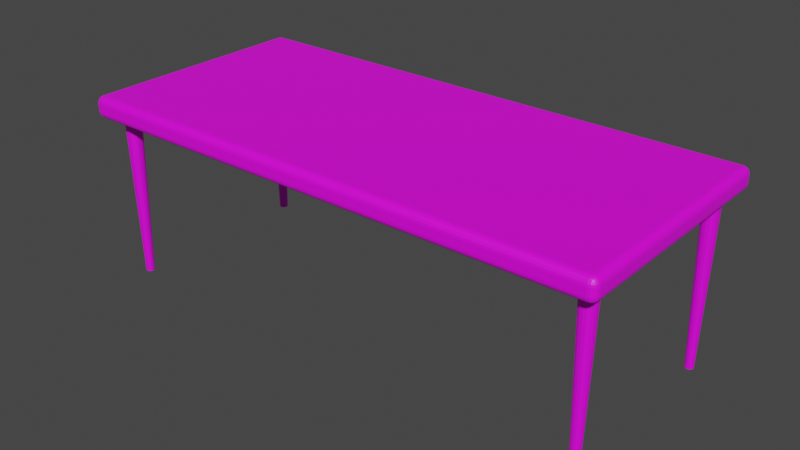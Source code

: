 # Source: Table.blend  (saved by Blender 3.3.6; exported with 4.5.12 LTS)
import bpy
from mathutils import Matrix  # noqa: F401  (used for matrix-valued properties, if any)

bpy.ops.wm.read_factory_settings(use_empty=True)
scene = bpy.context.scene
scene.name = 'Scene'

# ---- collections
col_collection = bpy.data.collections.new('Collection'); scene.collection.children.link(col_collection)

# ---- images (referenced by path relative to the original .blend; pixels are not part of the script)
import os
ASSET_DIR = os.environ.get("B2B_ASSET_DIR", "")  # directory of the original .blend (textures are referenced by path, not embedded)
HERE = os.path.dirname(os.path.abspath(__file__))  # packed textures are extracted next to this script under _unpacked/

def load_image(name, relpath, width, height, colorspace="sRGB"):
    """Load a texture the original file referenced (path relative to the .blend, or extracted next to this script)."""
    p = next((c for c in (os.path.join(HERE, relpath), os.path.join(ASSET_DIR, relpath)) if relpath and os.path.exists(c)), "")
    if p:
        img = bpy.data.images.load(p, check_existing=True)
        img.name = name
    else:  # same state as the original file: an image datablock whose file is absent (Cycles renders it pink)
        img = bpy.data.images.new(name, width, height)
        img.source = "FILE"
        img.filepath = "//" + (relpath or name)
    img.colorspace_settings.name = colorspace
    return img
img_wood_jpg = load_image('Wood.jpg', 'Wood.jpg', 1024, 1024, 'sRGB')

# ---- materials (node trees are filled in below, after node groups)
mat_material = bpy.data.materials.new('Material')
mat_material.alpha_threshold = 0.0
mat_material.use_transparent_shadow = False
mat_material.roughness = 0.5
mat_material.line_color = (0.0, 0.0, 0.0, 1.0)

# ---- material node trees
mat_material.use_nodes = True; mat_material.node_tree.nodes.clear()
_N = mat_material.node_tree.nodes; _L = mat_material.node_tree.links
n0 = _N.new('ShaderNodeOutputMaterial'); n0.name = 'Material Output'; n0.location = (300, 300)
n1 = _N.new('ShaderNodeBsdfPrincipled'); n1.name = 'Principled BSDF'; n1.location = (10, 300)
n1.distribution = 'GGX'
n1.subsurface_method = 'RANDOM_WALK_SKIN'
n1.inputs[3].default_value = 1.45
n1.inputs[27].default_value = (0.0, 0.0, 0.0, 1.0)
n1.inputs[28].default_value = 1.0
n2 = _N.new('ShaderNodeTexImage'); n2.name = 'Image Texture'; n2.location = (-280, 280)
n2.image = img_wood_jpg
_L.new(n1.outputs[0], n0.inputs[0])
_L.new(n2.outputs[0], n1.inputs[0])
n0.is_active_output = True

# ---- world
world_world = bpy.data.worlds.new('World'); scene.world = world_world
world_world.use_nodes = True; world_world.node_tree.nodes.clear()
_N = world_world.node_tree.nodes; _L = world_world.node_tree.links
n0 = _N.new('ShaderNodeOutputWorld'); n0.name = 'World Output'; n0.location = (300, 300)
n1 = _N.new('ShaderNodeBackground'); n1.name = 'Background'; n1.location = (10, 300)
n1.inputs[0].default_value = (0.05088, 0.05088, 0.05088, 1.0)
_L.new(n1.outputs[0], n0.inputs[0])
n0.is_active_output = True
world_world.color = (0.05088, 0.05088, 0.05088)
world_world.use_sun_shadow = False
world_world.sun_shadow_jitter_overblur = 0.0

# ---- meshes
me_cube = bpy.data.meshes.new('Cube')
me_cube.from_pydata([(2.216, 1.0, 0.09037), (2.216, 1.0, -0.09037), (2.216, -1.0, 0.09037), (2.216, -1.0, -0.09037), (-2.216, 1.0, 0.09037), (-2.216, 1.0, -0.09037), (-2.216, -1.0, 0.09037), (-2.216, -1.0, -0.09037)], [], [(0, 4, 6, 2), (3, 2, 6, 7), (7, 6, 4, 5), (5, 1, 3, 7), (1, 0, 2, 3), (5, 4, 0, 1)])
_uv = me_cube.uv_layers.new(name='UVMap')
_uv.uv.foreach_set('vector', [-0.9855, 0.3295, 1.759, 0.3295, 1.759, 1.568, -0.9855, 1.568, 1.872, 1.834, 1.76, 1.834, 1.76, -0.9105, 1.872, -0.9105, -0.9855, 1.795, -0.9855, 1.683, 0.2534, 1.683, 0.2534, 1.795, -0.9855, -0.9105, 1.759, -0.9105, 1.759, 0.3284, -0.9855, 0.3284, 1.986, 0.3284, 1.874, 0.3284, 1.874, -0.9105, 1.986, -0.9105, 1.759, 1.57, 1.759, 1.682, -0.9855, 1.682, -0.9855, 1.57])
me_cube.materials.append(mat_material)
me_cube.use_mirror_vertex_groups = False
me_cube.update()
me_cube_001 = bpy.data.meshes.new('Cube.001')
me_cube_001.from_pydata([(-2.096, -0.8187, -1.469), (-2.132, -0.8554, -0.04293), (-2.096, -0.745, -1.469), (-2.132, -0.7084, -0.04293), (-2.022, -0.8187, -1.469), (-1.985, -0.8554, -0.04293), (-2.022, -0.745, -1.469), (-1.985, -0.7084, -0.04293)], [], [(0, 1, 3, 2), (2, 3, 7, 6), (6, 7, 5, 4), (4, 5, 1, 0), (2, 6, 4, 0), (7, 3, 1, 5)])
_k = {(0, 2): 1.0, (1, 3): 1.0, (2, 6): 1.0, (3, 7): 1.0, (4, 6): 1.0, (5, 7): 1.0, (0, 4): 1.0, (1, 5): 1.0}
me_cube_001.attributes.new('crease_edge', 'FLOAT', 'EDGE').data.foreach_set('value', [_k.get((min(e.vertices), max(e.vertices)), 0.0) for e in me_cube_001.edges])
_uv = me_cube_001.uv_layers.new(name='UVMap')
_uv.uv.foreach_set('vector', [0.4457, 1.309, 0.3916, -0.7926, 0.6084, -0.7926, 0.5543, 1.309, 0.01108, 1.309, -0.04299, -0.7926, 0.1737, -0.7926, 0.1197, 1.309, 0.663, 1.309, 0.609, -0.7926, 0.8257, -0.7926, 0.7716, 1.309, 0.2284, 1.309, 0.1743, -0.7926, 0.391, -0.7926, 0.337, 1.309, 0.8263, 1.092, 0.8263, 0.9835, 0.9349, 0.9835, 0.9349, 1.092, 0.8263, 1.309, 0.8263, 1.093, 1.043, 1.093, 1.043, 1.309])
me_cube_001.materials.append(mat_material)
me_cube_001.update()

# ---- objects
ob_cube = bpy.data.objects.new('Cube', me_cube)
ob_cube_001 = bpy.data.objects.new('Cube.001', me_cube_001)

# ---- transforms, parenting, visibility, modifiers, constraints
ob_cube.location = (0.0, 0.0, 0.0)
ob_cube.lock_rotations_4d = False
ob_cube.empty_display_type = 'ARROWS'
ob_cube.lineart.crease_threshold = 0.0
_m = ob_cube.modifiers.new('Bevel', 'BEVEL')
_m.width = 0.06
_m.width_pct = 0.06
_m.segments = 5
ob_cube_001.location = (0.0, 0.0, 0.0)
_m = ob_cube_001.modifiers.new('Mirror', 'MIRROR')
_m.use_axis = (True, True, False)
_m = ob_cube_001.modifiers.new('Subdivision', 'SUBSURF')

# ---- collection membership
col_collection.objects.link(ob_cube)
col_collection.objects.link(ob_cube_001)

# ---- scene / render settings (as saved in the file)
scene.frame_start = 1; scene.frame_end = 250; scene.frame_set(1)
scene.render.engine = 'BLENDER_EEVEE_NEXT'
scene.cycles.sampling_pattern = 'TABULATED_SOBOL'
scene.cycles.use_light_tree = False
scene.view_settings.view_transform = 'Filmic'
bpy.context.view_layer.update()

# ---- added for rendering (the .blend has no active camera and no usable light): camera, sun
cam_auto = bpy.data.cameras.new('AutoCamera')
cam_auto.lens = 50.0
cam_auto.sensor_width = 36.0
cam_auto.clip_end = 1000.0
ob_auto_camera = bpy.data.objects.new('AutoCamera', cam_auto)
scene.collection.objects.link(ob_auto_camera)
ob_auto_camera.location = (4.72361, -5.66833, 3.08979)
ob_auto_camera.rotation_euler = (1.09748, -7.21219e-08, 0.694738)
scene.camera = ob_auto_camera
light_auto_sun = bpy.data.lights.new('AutoSun', 'SUN')
light_auto_sun.energy = 3.0
light_auto_sun.angle = 0.0523599
ob_auto_sun = bpy.data.objects.new('AutoSun', light_auto_sun)
scene.collection.objects.link(ob_auto_sun)
ob_auto_sun.rotation_euler = (0.872665, 0.174533, 0.523599)
bpy.context.view_layer.update()

